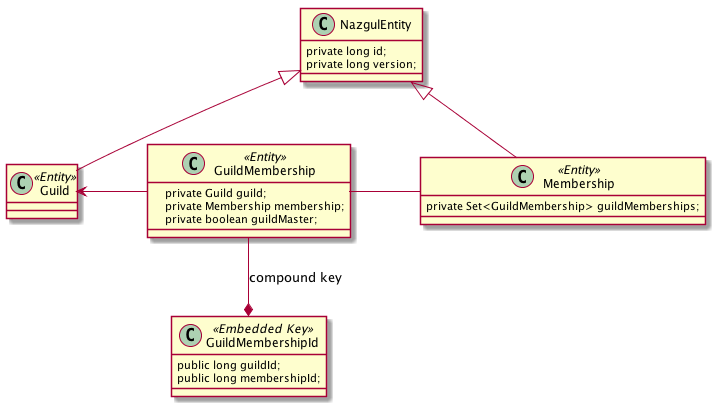

The diagram above was rendered by PlantUML. Its source (embedded in the PNG):
@startuml

class NazgulEntity {
    private long id;
    private long version;
}

class Membership <<Entity>> {
    private Set<GuildMembership> guildMemberships;
}

class GuildMembershipId <<Embedded Key>> {
    public long guildId;
    public long membershipId;
}

class GuildMembership <<Entity>> {

    private Guild guild;
    private Membership membership;
    private boolean guildMaster;
}

class Guild <<Entity>> {
}

Membership -up-|> NazgulEntity
Guild -up-|> NazgulEntity

Membership --left-- GuildMembership
GuildMembershipId *-up- GuildMembership : compound key
GuildMembership --left--> Guild

@enduml